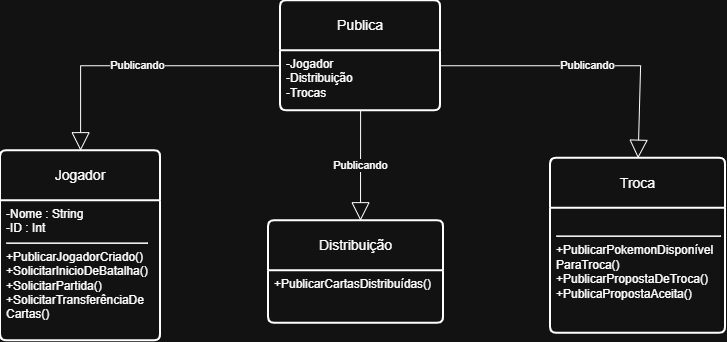

The diagram above was exported from draw.io. Its source (the exported page's mxGraphModel, read from the mxfile embedded in the PNG):
<mxGraphModel dx="819" dy="460" grid="1" gridSize="10" guides="1" tooltips="1" connect="1" arrows="1" fold="1" page="1" pageScale="1" pageWidth="827" pageHeight="1169" math="0" shadow="0">
  <root>
    <mxCell id="0" />
    <mxCell id="1" parent="0" />
    <mxCell id="6GdoyobwOgehhPKSt5f9-2" parent="1" style="swimlane;childLayout=stackLayout;horizontal=1;startSize=50;horizontalStack=0;rounded=1;fontSize=14;fontStyle=0;strokeWidth=2;resizeParent=0;resizeLast=1;shadow=0;dashed=0;align=center;arcSize=4;whiteSpace=wrap;html=1;" value="Publica" vertex="1">
      <mxGeometry height="110" width="160" x="320" y="60" as="geometry" />
    </mxCell>
    <mxCell id="6GdoyobwOgehhPKSt5f9-3" parent="6GdoyobwOgehhPKSt5f9-2" style="align=left;strokeColor=none;fillColor=none;spacingLeft=4;spacingRight=4;fontSize=12;verticalAlign=top;resizable=0;rotatable=0;part=1;html=1;whiteSpace=wrap;" value="-Jogador&lt;br&gt;-Distribuição&lt;br&gt;-Trocas&lt;div&gt;&lt;br&gt;&lt;/div&gt;&lt;div&gt;&lt;br&gt;&lt;/div&gt;" vertex="1">
      <mxGeometry height="60" width="160" y="50" as="geometry" />
    </mxCell>
    <mxCell id="6GdoyobwOgehhPKSt5f9-7" parent="1" style="swimlane;childLayout=stackLayout;horizontal=1;startSize=50;horizontalStack=0;rounded=1;fontSize=14;fontStyle=0;strokeWidth=2;resizeParent=0;resizeLast=1;shadow=0;dashed=0;align=center;arcSize=4;whiteSpace=wrap;html=1;" value="Distribuição" vertex="1">
      <mxGeometry height="102.5" width="175" x="308" y="280" as="geometry" />
    </mxCell>
    <mxCell id="6GdoyobwOgehhPKSt5f9-8" parent="6GdoyobwOgehhPKSt5f9-7" style="align=left;strokeColor=none;fillColor=none;spacingLeft=4;spacingRight=4;fontSize=12;verticalAlign=top;resizable=0;rotatable=0;part=1;html=1;whiteSpace=wrap;" value="&lt;div&gt;&lt;div&gt;+PublicarCartasDistribuídas()&lt;br&gt;&lt;/div&gt;&lt;/div&gt;" vertex="1">
      <mxGeometry height="52.5" width="175" y="50" as="geometry" />
    </mxCell>
    <mxCell id="6GdoyobwOgehhPKSt5f9-9" parent="1" style="swimlane;childLayout=stackLayout;horizontal=1;startSize=50;horizontalStack=0;rounded=1;fontSize=14;fontStyle=0;strokeWidth=2;resizeParent=0;resizeLast=1;shadow=0;dashed=0;align=center;arcSize=4;whiteSpace=wrap;html=1;" value="Jogador" vertex="1">
      <mxGeometry height="190" width="160" x="40" y="210" as="geometry" />
    </mxCell>
    <mxCell id="6GdoyobwOgehhPKSt5f9-10" parent="6GdoyobwOgehhPKSt5f9-9" style="align=left;strokeColor=none;fillColor=none;spacingLeft=4;spacingRight=4;fontSize=12;verticalAlign=top;resizable=0;rotatable=0;part=1;html=1;whiteSpace=wrap;" value="&lt;div&gt;-Nome : String&lt;/div&gt;&lt;div&gt;-ID : Int&lt;/div&gt;&lt;div&gt;&lt;hr&gt;&lt;/div&gt;+PublicarJogadorCriado()&lt;br&gt;+SolicitarInicioDeBatalha()&lt;br&gt;+SolicitarPartida()&lt;div&gt;+SolicitarTransferênciaDe&lt;br&gt;Cartas()&lt;/div&gt;" vertex="1">
      <mxGeometry height="140" width="160" y="50" as="geometry" />
    </mxCell>
    <mxCell id="6GdoyobwOgehhPKSt5f9-11" parent="1" style="swimlane;childLayout=stackLayout;horizontal=1;startSize=50;horizontalStack=0;rounded=1;fontSize=14;fontStyle=0;strokeWidth=2;resizeParent=0;resizeLast=1;shadow=0;dashed=0;align=center;arcSize=4;whiteSpace=wrap;html=1;" value="Troca" vertex="1">
      <mxGeometry height="175" width="175" x="590" y="217.5" as="geometry" />
    </mxCell>
    <mxCell id="6GdoyobwOgehhPKSt5f9-12" parent="6GdoyobwOgehhPKSt5f9-11" style="align=left;strokeColor=none;fillColor=none;spacingLeft=4;spacingRight=4;fontSize=12;verticalAlign=top;resizable=0;rotatable=0;part=1;html=1;whiteSpace=wrap;" value="&lt;div&gt;&lt;br&gt;&lt;/div&gt;&lt;div&gt;&lt;hr&gt;&lt;/div&gt;+PublicarPokemonDisponível ParaTroca()&lt;br&gt;+PublicarPropostaDeTroca()&lt;br&gt;+PublicaPropostaAceita()" vertex="1">
      <mxGeometry height="125" width="175" y="50" as="geometry" />
    </mxCell>
    <mxCell id="6GdoyobwOgehhPKSt5f9-17" edge="1" parent="1" source="6GdoyobwOgehhPKSt5f9-3" style="endArrow=block;endSize=16;endFill=0;html=1;rounded=0;exitX=1;exitY=0.25;exitDx=0;exitDy=0;entryX=0.5;entryY=0;entryDx=0;entryDy=0;" target="6GdoyobwOgehhPKSt5f9-11" value="Publicando">
      <mxGeometry relative="1" width="160" as="geometry">
        <Array as="points">
          <mxPoint x="680" y="125" />
        </Array>
        <mxPoint x="330" y="250" as="sourcePoint" />
        <mxPoint x="490" y="250" as="targetPoint" />
      </mxGeometry>
    </mxCell>
    <mxCell id="6GdoyobwOgehhPKSt5f9-18" edge="1" parent="1" source="6GdoyobwOgehhPKSt5f9-3" style="endArrow=block;endSize=16;endFill=0;html=1;rounded=0;exitX=0.5;exitY=1;exitDx=0;exitDy=0;" value="Publicando">
      <mxGeometry relative="1" width="160" x="-0.0079" as="geometry">
        <mxPoint as="offset" />
        <mxPoint x="330" y="250" as="sourcePoint" />
        <mxPoint x="399.92" y="280" as="targetPoint" />
      </mxGeometry>
    </mxCell>
    <mxCell id="6GdoyobwOgehhPKSt5f9-19" edge="1" parent="1" source="6GdoyobwOgehhPKSt5f9-3" style="endArrow=block;endSize=16;endFill=0;html=1;rounded=0;exitX=0;exitY=0.25;exitDx=0;exitDy=0;entryX=0.5;entryY=0;entryDx=0;entryDy=0;" target="6GdoyobwOgehhPKSt5f9-9" value="Publicando">
      <mxGeometry relative="1" width="160" as="geometry">
        <Array as="points">
          <mxPoint x="120" y="125" />
        </Array>
        <mxPoint x="330" y="250" as="sourcePoint" />
        <mxPoint x="490" y="250" as="targetPoint" />
      </mxGeometry>
    </mxCell>
  </root>
</mxGraphModel>